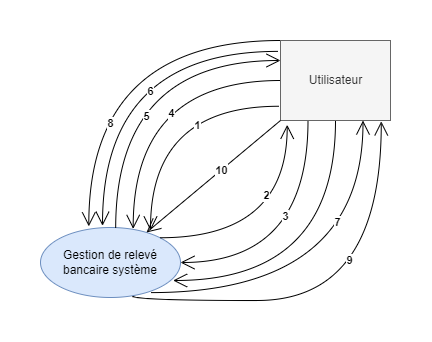

The diagram above was exported from draw.io. Its source (the exported page's mxGraphModel, read from the mxfile embedded in the PNG):
<mxGraphModel dx="598" dy="476" grid="1" gridSize="10" guides="1" tooltips="1" connect="1" arrows="1" fold="1" page="1" pageScale="1" pageWidth="291" pageHeight="413" math="0" shadow="0">
  <root>
    <mxCell id="0" />
    <mxCell id="1" parent="0" />
    <mxCell id="XWvp7CEl7f6zrpCGtqtB-23" value="Utilisateur" style="html=1;fillColor=#f5f5f5;fontColor=#333333;strokeColor=#666666;" vertex="1" parent="1">
      <mxGeometry x="650" y="74" width="110" height="80" as="geometry" />
    </mxCell>
    <mxCell id="XWvp7CEl7f6zrpCGtqtB-24" value="Gestion de relevé bancaire système" style="ellipse;whiteSpace=wrap;html=1;fillColor=#dae8fc;strokeColor=#6c8ebf;" vertex="1" parent="1">
      <mxGeometry x="410" y="261" width="140" height="70" as="geometry" />
    </mxCell>
    <mxCell id="XWvp7CEl7f6zrpCGtqtB-25" value="" style="endArrow=open;endFill=1;endSize=12;html=1;rounded=0;exitX=-0.016;exitY=0.822;exitDx=0;exitDy=0;exitPerimeter=0;edgeStyle=orthogonalEdgeStyle;curved=1;" edge="1" parent="1" source="XWvp7CEl7f6zrpCGtqtB-23">
      <mxGeometry width="160" relative="1" as="geometry">
        <mxPoint x="550" y="264" as="sourcePoint" />
        <mxPoint x="520" y="264" as="targetPoint" />
      </mxGeometry>
    </mxCell>
    <mxCell id="XWvp7CEl7f6zrpCGtqtB-50" value="1" style="edgeLabel;html=1;align=center;verticalAlign=middle;resizable=0;points=[];fontStyle=1" vertex="1" connectable="0" parent="XWvp7CEl7f6zrpCGtqtB-25">
      <mxGeometry x="-0.3513" y="19" relative="1" as="geometry">
        <mxPoint as="offset" />
      </mxGeometry>
    </mxCell>
    <mxCell id="XWvp7CEl7f6zrpCGtqtB-26" value="" style="endArrow=open;endFill=1;endSize=12;html=1;rounded=0;exitX=1;exitY=0;exitDx=0;exitDy=0;entryX=0.061;entryY=1.054;entryDx=0;entryDy=0;entryPerimeter=0;edgeStyle=orthogonalEdgeStyle;curved=1;" edge="1" parent="1" source="XWvp7CEl7f6zrpCGtqtB-24" target="XWvp7CEl7f6zrpCGtqtB-23">
      <mxGeometry width="160" relative="1" as="geometry">
        <mxPoint x="710.1999999999998" y="184.00000000000003" as="sourcePoint" />
        <mxPoint x="582.0000000000001" y="302.9100000000001" as="targetPoint" />
      </mxGeometry>
    </mxCell>
    <mxCell id="XWvp7CEl7f6zrpCGtqtB-51" value="2" style="edgeLabel;html=1;align=center;verticalAlign=middle;resizable=0;points=[];fontStyle=1;labelBackgroundColor=#FFFFFF;" vertex="1" connectable="0" parent="XWvp7CEl7f6zrpCGtqtB-26">
      <mxGeometry x="0.4093" y="21" relative="1" as="geometry">
        <mxPoint as="offset" />
      </mxGeometry>
    </mxCell>
    <mxCell id="XWvp7CEl7f6zrpCGtqtB-27" value="" style="endArrow=open;endFill=1;endSize=12;html=1;rounded=0;exitX=0;exitY=0.5;exitDx=0;exitDy=0;entryX=0.662;entryY=0.02;entryDx=0;entryDy=0;edgeStyle=orthogonalEdgeStyle;curved=1;entryPerimeter=0;" edge="1" parent="1" source="XWvp7CEl7f6zrpCGtqtB-23" target="XWvp7CEl7f6zrpCGtqtB-24">
      <mxGeometry width="160" relative="1" as="geometry">
        <mxPoint x="710.1999999999998" y="284" as="sourcePoint" />
        <mxPoint x="582.0000000000001" y="402.9100000000001" as="targetPoint" />
      </mxGeometry>
    </mxCell>
    <mxCell id="XWvp7CEl7f6zrpCGtqtB-53" value="4" style="edgeLabel;html=1;align=center;verticalAlign=middle;resizable=0;points=[];fontStyle=1" vertex="1" connectable="0" parent="XWvp7CEl7f6zrpCGtqtB-27">
      <mxGeometry x="-0.2611" y="33" relative="1" as="geometry">
        <mxPoint as="offset" />
      </mxGeometry>
    </mxCell>
    <mxCell id="XWvp7CEl7f6zrpCGtqtB-30" value="" style="endArrow=open;endFill=1;endSize=12;html=1;rounded=0;exitX=0.25;exitY=1;exitDx=0;exitDy=0;entryX=1;entryY=0.5;entryDx=0;entryDy=0;edgeStyle=orthogonalEdgeStyle;curved=1;" edge="1" parent="1" source="XWvp7CEl7f6zrpCGtqtB-23" target="XWvp7CEl7f6zrpCGtqtB-24">
      <mxGeometry width="160" relative="1" as="geometry">
        <mxPoint x="778.1999999999998" y="314" as="sourcePoint" />
        <mxPoint x="650.0000000000001" y="432.9100000000001" as="targetPoint" />
      </mxGeometry>
    </mxCell>
    <mxCell id="XWvp7CEl7f6zrpCGtqtB-52" value="3" style="edgeLabel;html=1;align=center;verticalAlign=middle;resizable=0;points=[];fontStyle=1" vertex="1" connectable="0" parent="XWvp7CEl7f6zrpCGtqtB-30">
      <mxGeometry x="-0.2885" y="-23" relative="1" as="geometry">
        <mxPoint as="offset" />
      </mxGeometry>
    </mxCell>
    <mxCell id="XWvp7CEl7f6zrpCGtqtB-32" value="" style="endArrow=open;endFill=1;endSize=12;html=1;rounded=0;exitX=0.537;exitY=0.011;exitDx=0;exitDy=0;entryX=0;entryY=0.25;entryDx=0;entryDy=0;edgeStyle=orthogonalEdgeStyle;curved=1;exitPerimeter=0;" edge="1" parent="1" source="XWvp7CEl7f6zrpCGtqtB-24" target="XWvp7CEl7f6zrpCGtqtB-23">
      <mxGeometry width="160" relative="1" as="geometry">
        <mxPoint x="460.0000000000001" y="222.91000000000008" as="sourcePoint" />
        <mxPoint x="588.1999999999998" y="104" as="targetPoint" />
      </mxGeometry>
    </mxCell>
    <mxCell id="XWvp7CEl7f6zrpCGtqtB-54" value="5" style="edgeLabel;html=1;align=center;verticalAlign=middle;resizable=0;points=[];fontStyle=1" vertex="1" connectable="0" parent="XWvp7CEl7f6zrpCGtqtB-32">
      <mxGeometry x="-0.3233" y="-31" relative="1" as="geometry">
        <mxPoint as="offset" />
      </mxGeometry>
    </mxCell>
    <mxCell id="XWvp7CEl7f6zrpCGtqtB-34" value="" style="endArrow=open;endFill=1;endSize=12;html=1;rounded=0;exitX=0.5;exitY=1;exitDx=0;exitDy=0;entryX=0.947;entryY=0.752;entryDx=0;entryDy=0;edgeStyle=orthogonalEdgeStyle;curved=1;entryPerimeter=0;" edge="1" parent="1" source="XWvp7CEl7f6zrpCGtqtB-23" target="XWvp7CEl7f6zrpCGtqtB-24">
      <mxGeometry width="160" relative="1" as="geometry">
        <mxPoint x="718.1999999999998" y="212.09" as="sourcePoint" />
        <mxPoint x="590.0000000000001" y="331.0000000000001" as="targetPoint" />
        <Array as="points">
          <mxPoint x="705" y="314" />
          <mxPoint x="543" y="314" />
        </Array>
      </mxGeometry>
    </mxCell>
    <mxCell id="XWvp7CEl7f6zrpCGtqtB-35" value="" style="endArrow=open;endFill=1;endSize=12;html=1;rounded=0;entryX=0.75;entryY=1;entryDx=0;entryDy=0;exitX=0.787;exitY=0.93;exitDx=0;exitDy=0;exitPerimeter=0;edgeStyle=orthogonalEdgeStyle;curved=1;" edge="1" parent="1" source="XWvp7CEl7f6zrpCGtqtB-24" target="XWvp7CEl7f6zrpCGtqtB-23">
      <mxGeometry width="160" relative="1" as="geometry">
        <mxPoint x="520" y="334" as="sourcePoint" />
        <mxPoint x="521.8000000000002" y="466.9100000000001" as="targetPoint" />
      </mxGeometry>
    </mxCell>
    <mxCell id="XWvp7CEl7f6zrpCGtqtB-60" value="7" style="edgeLabel;html=1;align=center;verticalAlign=middle;resizable=0;points=[];fontStyle=1" vertex="1" connectable="0" parent="XWvp7CEl7f6zrpCGtqtB-35">
      <mxGeometry x="0.472" y="26" relative="1" as="geometry">
        <mxPoint as="offset" />
      </mxGeometry>
    </mxCell>
    <mxCell id="XWvp7CEl7f6zrpCGtqtB-36" value="" style="endArrow=open;endFill=1;endSize=12;html=1;rounded=0;entryX=0.443;entryY=-0.025;entryDx=0;entryDy=0;entryPerimeter=0;edgeStyle=orthogonalEdgeStyle;curved=1;exitX=-0.022;exitY=0.136;exitDx=0;exitDy=0;exitPerimeter=0;" edge="1" parent="1" source="XWvp7CEl7f6zrpCGtqtB-23" target="XWvp7CEl7f6zrpCGtqtB-24">
      <mxGeometry width="160" relative="1" as="geometry">
        <mxPoint x="650" y="114" as="sourcePoint" />
        <mxPoint x="415.9000000000001" y="202.91000000000008" as="targetPoint" />
      </mxGeometry>
    </mxCell>
    <mxCell id="XWvp7CEl7f6zrpCGtqtB-59" value="6" style="edgeLabel;html=1;align=center;verticalAlign=middle;resizable=0;points=[];fontStyle=1" vertex="1" connectable="0" parent="XWvp7CEl7f6zrpCGtqtB-36">
      <mxGeometry x="-0.2716" y="40" relative="1" as="geometry">
        <mxPoint as="offset" />
      </mxGeometry>
    </mxCell>
    <mxCell id="XWvp7CEl7f6zrpCGtqtB-38" value="" style="endArrow=open;endFill=1;endSize=12;html=1;rounded=0;entryX=0.916;entryY=1.011;entryDx=0;entryDy=0;exitX=0.657;exitY=0.975;exitDx=0;exitDy=0;exitPerimeter=0;edgeStyle=orthogonalEdgeStyle;curved=1;entryPerimeter=0;" edge="1" parent="1" source="XWvp7CEl7f6zrpCGtqtB-24" target="XWvp7CEl7f6zrpCGtqtB-23">
      <mxGeometry width="160" relative="1" as="geometry">
        <mxPoint x="540.0000000000001" y="336.1" as="sourcePoint" />
        <mxPoint x="752.32" y="164" as="targetPoint" />
        <Array as="points">
          <mxPoint x="502" y="334" />
          <mxPoint x="751" y="334" />
        </Array>
      </mxGeometry>
    </mxCell>
    <mxCell id="XWvp7CEl7f6zrpCGtqtB-62" value="9" style="edgeLabel;html=1;align=center;verticalAlign=middle;resizable=0;points=[];fontStyle=1" vertex="1" connectable="0" parent="XWvp7CEl7f6zrpCGtqtB-38">
      <mxGeometry x="0.3616" y="32" relative="1" as="geometry">
        <mxPoint as="offset" />
      </mxGeometry>
    </mxCell>
    <mxCell id="XWvp7CEl7f6zrpCGtqtB-39" value="" style="endArrow=open;endFill=1;endSize=12;html=1;rounded=0;entryX=0.345;entryY=-0.016;entryDx=0;entryDy=0;exitX=0;exitY=0;exitDx=0;exitDy=0;edgeStyle=orthogonalEdgeStyle;curved=1;entryPerimeter=0;" edge="1" parent="1" source="XWvp7CEl7f6zrpCGtqtB-23" target="XWvp7CEl7f6zrpCGtqtB-24">
      <mxGeometry width="160" relative="1" as="geometry">
        <mxPoint x="490" y="398.37" as="sourcePoint" />
        <mxPoint x="738.78" y="224" as="targetPoint" />
        <Array as="points">
          <mxPoint x="458" y="74" />
        </Array>
      </mxGeometry>
    </mxCell>
    <mxCell id="XWvp7CEl7f6zrpCGtqtB-61" value="8" style="edgeLabel;html=1;align=center;verticalAlign=middle;resizable=0;points=[];fontStyle=1" vertex="1" connectable="0" parent="XWvp7CEl7f6zrpCGtqtB-39">
      <mxGeometry x="0.4537" y="21" relative="1" as="geometry">
        <mxPoint as="offset" />
      </mxGeometry>
    </mxCell>
    <mxCell id="XWvp7CEl7f6zrpCGtqtB-63" value="" style="endArrow=open;endFill=1;endSize=12;html=1;rounded=0;curved=1;elbow=vertical;exitX=0;exitY=1;exitDx=0;exitDy=0;" edge="1" parent="1" source="XWvp7CEl7f6zrpCGtqtB-23" target="XWvp7CEl7f6zrpCGtqtB-24">
      <mxGeometry width="160" relative="1" as="geometry">
        <mxPoint x="480" y="244" as="sourcePoint" />
        <mxPoint x="640" y="244" as="targetPoint" />
      </mxGeometry>
    </mxCell>
    <mxCell id="XWvp7CEl7f6zrpCGtqtB-64" value="10" style="edgeLabel;html=1;align=center;verticalAlign=middle;resizable=0;points=[];fontStyle=1" vertex="1" connectable="0" parent="XWvp7CEl7f6zrpCGtqtB-63">
      <mxGeometry x="-0.1195" relative="1" as="geometry">
        <mxPoint as="offset" />
      </mxGeometry>
    </mxCell>
  </root>
</mxGraphModel>